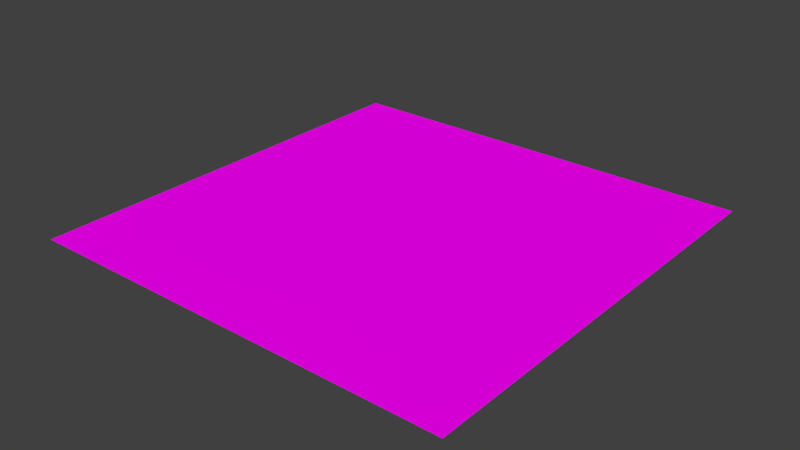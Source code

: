 # Source: SG-Wiese.blend  (saved by Blender 2.72.0; exported with 4.5.12 LTS)
import bpy
from mathutils import Matrix  # noqa: F401  (used for matrix-valued properties, if any)

bpy.ops.wm.read_factory_settings(use_empty=True)
scene = bpy.context.scene
scene.name = 'Scene'

# ---- collections
col_collection_1 = bpy.data.collections.new('Collection 1'); scene.collection.children.link(col_collection_1)

# ---- images (referenced by path relative to the original .blend; pixels are not part of the script)
import os
ASSET_DIR = os.environ.get("B2B_ASSET_DIR", "")  # directory of the original .blend (textures are referenced by path, not embedded)
HERE = os.path.dirname(os.path.abspath(__file__))  # packed textures are extracted next to this script under _unpacked/

def load_image(name, relpath, width, height, colorspace="sRGB"):
    """Load a texture the original file referenced (path relative to the .blend, or extracted next to this script)."""
    p = next((c for c in (os.path.join(HERE, relpath), os.path.join(ASSET_DIR, relpath)) if relpath and os.path.exists(c)), "")
    if p:
        img = bpy.data.images.load(p, check_existing=True)
        img.name = name
    else:  # same state as the original file: an image datablock whose file is absent (Cycles renders it pink)
        img = bpy.data.images.new(name, width, height)
        img.source = "FILE"
        img.filepath = "//" + (relpath or name)
    img.colorspace_settings.name = colorspace
    return img
img_green_grass_jpg = load_image('Green-Grass.jpg', 'Green-Grass.jpg', 1024, 1024, 'sRGB')

# ---- materials (node trees are filled in below, after node groups)
mat_material_001 = bpy.data.materials.new('Material.001')
mat_material_001.alpha_threshold = 0.0
mat_material_001.roughness = 0.5

# ---- material node trees
mat_material_001.use_nodes = True; mat_material_001.node_tree.nodes.clear()
_N = mat_material_001.node_tree.nodes; _L = mat_material_001.node_tree.links
n0 = _N.new('ShaderNodeOutputMaterial'); n0.name = 'Material Output'; n0.location = (300, 300)
n1 = _N.new('ShaderNodeBsdfDiffuse'); n1.name = 'Diffuse BSDF'; n1.location = (10, 300)
n2 = _N.new('ShaderNodeTexImage'); n2.name = 'Image Texture'; n2.location = (-180, 300)
n2.width = 140
n2.image = img_green_grass_jpg
_L.new(n1.outputs[0], n0.inputs[0])
_L.new(n2.outputs[0], n1.inputs[0])
n0.is_active_output = True

# ---- world
world_world = bpy.data.worlds.new('World'); scene.world = world_world
world_world.color = (0.05088, 0.05088, 0.05088)
world_world.use_sun_shadow = False
world_world.sun_shadow_jitter_overblur = 0.0
world_world.cycles.sampling_method = 'MANUAL'
world_world.cycles.sample_map_resolution = 256

# ---- meshes
me_plane = bpy.data.meshes.new('Plane')
me_plane.from_pydata([(-1.0, -1.0, 0.0), (1.0, -1.0, 0.0), (-1.0, 1.0, 0.0), (1.0, 1.0, 0.0)], [], [(0, 1, 3, 2)])
_uv = me_plane.uv_layers.new(name='UVMap')
_uv.uv.foreach_set('vector', [-0.4542, -0.4542, 1.454, -0.4542, 1.454, 1.454, -0.4542, 1.454])
me_plane.materials.append(mat_material_001)
me_plane.use_remesh_preserve_volume = False
me_plane.use_remesh_preserve_attributes = False
me_plane.use_mirror_vertex_groups = False
me_plane.update()

# ---- objects
ob_plane = bpy.data.objects.new('Plane', me_plane)

# ---- transforms, parenting, visibility, modifiers, constraints
ob_plane.location = (0.0, 0.0, 0.0)
ob_plane.scale = (7.239, 7.239, 7.239)
ob_plane.lineart.crease_threshold = 0.0
_m = ob_plane.modifiers.new('ParticleSystem 1', 'PARTICLE_SYSTEM')

# ---- collection membership
col_collection_1.objects.link(ob_plane)

# ---- scene / render settings (as saved in the file)
scene.frame_start = 1; scene.frame_end = 250; scene.frame_set(1)
scene.render.engine = 'CYCLES'
scene.render.dither_intensity = 0.0
scene.cycles.use_denoising = False
scene.cycles.samples = 10
scene.cycles.sampling_pattern = 'TABULATED_SOBOL'
scene.cycles.light_sampling_threshold = 0.0
scene.cycles.use_adaptive_sampling = False
scene.cycles.use_light_tree = False
scene.cycles.blur_glossy = 0.0
scene.cycles.pixel_filter_type = 'GAUSSIAN'
scene.cycles.sample_clamp_indirect = 0.0
scene.view_settings.view_transform = 'Standard'
bpy.context.view_layer.update()

# ---- added for rendering (the .blend has no active camera and no usable light): camera, sun
cam_auto = bpy.data.cameras.new('AutoCamera')
cam_auto.lens = 50.0
cam_auto.sensor_width = 36.0
cam_auto.clip_end = 1000.0
ob_auto_camera = bpy.data.objects.new('AutoCamera', cam_auto)
scene.collection.objects.link(ob_auto_camera)
ob_auto_camera.location = (18.9451, -22.7341, 15.1561)
ob_auto_camera.rotation_euler = (1.09748, -7.21219e-08, 0.694738)
scene.camera = ob_auto_camera
light_auto_sun = bpy.data.lights.new('AutoSun', 'SUN')
light_auto_sun.energy = 3.0
light_auto_sun.angle = 0.0523599
ob_auto_sun = bpy.data.objects.new('AutoSun', light_auto_sun)
scene.collection.objects.link(ob_auto_sun)
ob_auto_sun.rotation_euler = (0.872665, 0.174533, 0.523599)
bpy.context.view_layer.update()
